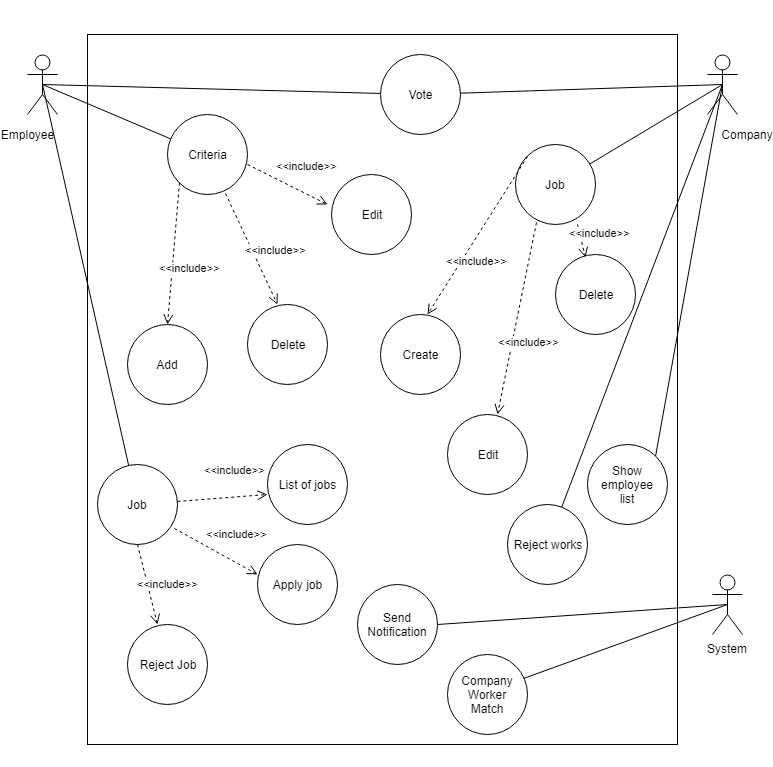

The diagram above was exported from draw.io. Its source (the exported page's mxGraphModel, read from the mxfile embedded in the PNG):
<mxGraphModel dx="1887" dy="1719" grid="1" gridSize="10" guides="1" tooltips="1" connect="1" arrows="1" fold="1" page="1" pageScale="1" pageWidth="827" pageHeight="1169" math="0" shadow="0">
  <root>
    <mxCell id="0" />
    <mxCell id="1" parent="0" />
    <mxCell id="Z_CQq5syD_XINP-u39Ob-95" value="" style="rounded=0;whiteSpace=wrap;html=1;" vertex="1" parent="1">
      <mxGeometry x="-10" y="-90" width="780" height="850" as="geometry" />
    </mxCell>
    <mxCell id="Z_CQq5syD_XINP-u39Ob-90" value="" style="rounded=0;whiteSpace=wrap;html=1;" vertex="1" parent="1">
      <mxGeometry x="80" y="20" width="590" height="710" as="geometry" />
    </mxCell>
    <mxCell id="Z_CQq5syD_XINP-u39Ob-1" value="" style="shape=umlActor;verticalLabelPosition=bottom;labelBackgroundColor=#ffffff;verticalAlign=top;html=1;outlineConnect=0;" vertex="1" parent="1">
      <mxGeometry x="20" y="40" width="30" height="60" as="geometry" />
    </mxCell>
    <mxCell id="Z_CQq5syD_XINP-u39Ob-12" value="" style="shape=umlActor;verticalLabelPosition=bottom;labelBackgroundColor=#ffffff;verticalAlign=top;html=1;outlineConnect=0;" vertex="1" parent="1">
      <mxGeometry x="700" y="40" width="30" height="60" as="geometry" />
    </mxCell>
    <mxCell id="Z_CQq5syD_XINP-u39Ob-42" value="System" style="shape=umlActor;verticalLabelPosition=bottom;labelBackgroundColor=#ffffff;verticalAlign=top;html=1;outlineConnect=0;" vertex="1" parent="1">
      <mxGeometry x="705" y="560" width="30" height="60" as="geometry" />
    </mxCell>
    <mxCell id="Z_CQq5syD_XINP-u39Ob-43" value="Criteria" style="ellipse;whiteSpace=wrap;html=1;aspect=fixed;" vertex="1" parent="1">
      <mxGeometry x="160" y="100" width="80" height="80" as="geometry" />
    </mxCell>
    <mxCell id="Z_CQq5syD_XINP-u39Ob-44" value="Edit" style="ellipse;whiteSpace=wrap;html=1;aspect=fixed;" vertex="1" parent="1">
      <mxGeometry x="324" y="160" width="80" height="80" as="geometry" />
    </mxCell>
    <mxCell id="Z_CQq5syD_XINP-u39Ob-47" value="&amp;lt;&amp;lt;include&amp;gt;&amp;gt;" style="html=1;verticalAlign=bottom;endArrow=open;dashed=1;endSize=8;exitX=1;exitY=0.625;exitDx=0;exitDy=0;exitPerimeter=0;" edge="1" parent="1" source="Z_CQq5syD_XINP-u39Ob-43">
      <mxGeometry x="0.3" y="18" relative="1" as="geometry">
        <mxPoint x="370" y="70" as="sourcePoint" />
        <mxPoint x="320" y="190" as="targetPoint" />
        <mxPoint as="offset" />
      </mxGeometry>
    </mxCell>
    <mxCell id="Z_CQq5syD_XINP-u39Ob-55" value="Add" style="ellipse;whiteSpace=wrap;html=1;aspect=fixed;" vertex="1" parent="1">
      <mxGeometry x="120" y="310" width="80" height="80" as="geometry" />
    </mxCell>
    <mxCell id="Z_CQq5syD_XINP-u39Ob-56" value="Delete" style="ellipse;whiteSpace=wrap;html=1;aspect=fixed;" vertex="1" parent="1">
      <mxGeometry x="240" y="290" width="80" height="80" as="geometry" />
    </mxCell>
    <mxCell id="Z_CQq5syD_XINP-u39Ob-57" value="&amp;lt;&amp;lt;include&amp;gt;&amp;gt;" style="html=1;verticalAlign=bottom;endArrow=open;dashed=1;endSize=8;exitX=0.725;exitY=0.983;exitDx=0;exitDy=0;exitPerimeter=0;entryX=0.375;entryY=0;entryDx=0;entryDy=0;entryPerimeter=0;" edge="1" parent="1" source="Z_CQq5syD_XINP-u39Ob-43" target="Z_CQq5syD_XINP-u39Ob-56">
      <mxGeometry x="0.3" y="18" relative="1" as="geometry">
        <mxPoint x="190" y="180" as="sourcePoint" />
        <mxPoint x="270" y="220" as="targetPoint" />
        <mxPoint as="offset" />
      </mxGeometry>
    </mxCell>
    <mxCell id="Z_CQq5syD_XINP-u39Ob-58" value="&amp;lt;&amp;lt;include&amp;gt;&amp;gt;" style="html=1;verticalAlign=bottom;endArrow=open;dashed=1;endSize=8;exitX=0;exitY=1;exitDx=0;exitDy=0;entryX=0.5;entryY=0;entryDx=0;entryDy=0;" edge="1" parent="1" source="Z_CQq5syD_XINP-u39Ob-43" target="Z_CQq5syD_XINP-u39Ob-55">
      <mxGeometry x="0.3" y="18" relative="1" as="geometry">
        <mxPoint x="500" y="130" as="sourcePoint" />
        <mxPoint x="580" y="170" as="targetPoint" />
        <mxPoint as="offset" />
      </mxGeometry>
    </mxCell>
    <mxCell id="Z_CQq5syD_XINP-u39Ob-62" value="Job" style="ellipse;whiteSpace=wrap;html=1;aspect=fixed;" vertex="1" parent="1">
      <mxGeometry x="90" y="450" width="80" height="80" as="geometry" />
    </mxCell>
    <mxCell id="Z_CQq5syD_XINP-u39Ob-63" value="&amp;lt;&amp;lt;include&amp;gt;&amp;gt;" style="html=1;verticalAlign=bottom;endArrow=open;dashed=1;endSize=8;" edge="1" parent="1" source="Z_CQq5syD_XINP-u39Ob-62">
      <mxGeometry x="0.3" y="18" relative="1" as="geometry">
        <mxPoint x="180" y="500" as="sourcePoint" />
        <mxPoint x="260" y="480" as="targetPoint" />
        <mxPoint as="offset" />
      </mxGeometry>
    </mxCell>
    <mxCell id="Z_CQq5syD_XINP-u39Ob-64" value="&amp;lt;&amp;lt;include&amp;gt;&amp;gt;" style="html=1;verticalAlign=bottom;endArrow=open;dashed=1;endSize=8;exitX=0.96;exitY=0.798;exitDx=0;exitDy=0;exitPerimeter=0;" edge="1" parent="1" source="Z_CQq5syD_XINP-u39Ob-62">
      <mxGeometry x="0.3" y="18" relative="1" as="geometry">
        <mxPoint x="210" y="530" as="sourcePoint" />
        <mxPoint x="250" y="560" as="targetPoint" />
        <Array as="points">
          <mxPoint x="250" y="560" />
        </Array>
        <mxPoint as="offset" />
      </mxGeometry>
    </mxCell>
    <mxCell id="Z_CQq5syD_XINP-u39Ob-65" value="&amp;lt;&amp;lt;include&amp;gt;&amp;gt;" style="html=1;verticalAlign=bottom;endArrow=open;dashed=1;endSize=8;exitX=0.5;exitY=1;exitDx=0;exitDy=0;" edge="1" parent="1" source="Z_CQq5syD_XINP-u39Ob-62">
      <mxGeometry x="0.3" y="18" relative="1" as="geometry">
        <mxPoint x="120" y="550" as="sourcePoint" />
        <mxPoint x="150" y="610" as="targetPoint" />
        <mxPoint as="offset" />
      </mxGeometry>
    </mxCell>
    <mxCell id="Z_CQq5syD_XINP-u39Ob-67" value="List of jobs" style="ellipse;whiteSpace=wrap;html=1;aspect=fixed;" vertex="1" parent="1">
      <mxGeometry x="260" y="430" width="80" height="80" as="geometry" />
    </mxCell>
    <mxCell id="Z_CQq5syD_XINP-u39Ob-68" value="Apply job" style="ellipse;whiteSpace=wrap;html=1;aspect=fixed;" vertex="1" parent="1">
      <mxGeometry x="250" y="530" width="80" height="80" as="geometry" />
    </mxCell>
    <mxCell id="Z_CQq5syD_XINP-u39Ob-69" value="Reject Job" style="ellipse;whiteSpace=wrap;html=1;aspect=fixed;" vertex="1" parent="1">
      <mxGeometry x="120" y="610" width="80" height="80" as="geometry" />
    </mxCell>
    <mxCell id="Z_CQq5syD_XINP-u39Ob-73" value="Job" style="ellipse;whiteSpace=wrap;html=1;aspect=fixed;" vertex="1" parent="1">
      <mxGeometry x="508" y="130" width="80" height="80" as="geometry" />
    </mxCell>
    <mxCell id="Z_CQq5syD_XINP-u39Ob-74" value="&amp;lt;&amp;lt;include&amp;gt;&amp;gt;" style="html=1;verticalAlign=bottom;endArrow=open;dashed=1;endSize=8;exitX=0.775;exitY=1;exitDx=0;exitDy=0;exitPerimeter=0;entryX=0.377;entryY=0.04;entryDx=0;entryDy=0;entryPerimeter=0;" edge="1" parent="1" source="Z_CQq5syD_XINP-u39Ob-73" target="Z_CQq5syD_XINP-u39Ob-79">
      <mxGeometry x="0.3" y="18" relative="1" as="geometry">
        <mxPoint x="580" y="270" as="sourcePoint" />
        <mxPoint x="600" y="290" as="targetPoint" />
        <mxPoint as="offset" />
      </mxGeometry>
    </mxCell>
    <mxCell id="Z_CQq5syD_XINP-u39Ob-75" value="&amp;lt;&amp;lt;include&amp;gt;&amp;gt;" style="html=1;verticalAlign=bottom;endArrow=open;dashed=1;endSize=8;exitX=0;exitY=0;exitDx=0;exitDy=0;" edge="1" parent="1" source="Z_CQq5syD_XINP-u39Ob-73">
      <mxGeometry x="0.3" y="18" relative="1" as="geometry">
        <mxPoint x="490" y="80" as="sourcePoint" />
        <mxPoint x="420" y="300" as="targetPoint" />
        <mxPoint as="offset" />
      </mxGeometry>
    </mxCell>
    <mxCell id="Z_CQq5syD_XINP-u39Ob-76" value="&amp;lt;&amp;lt;include&amp;gt;&amp;gt;" style="html=1;verticalAlign=bottom;endArrow=open;dashed=1;endSize=8;exitX=0.265;exitY=0.978;exitDx=0;exitDy=0;exitPerimeter=0;" edge="1" parent="1" source="Z_CQq5syD_XINP-u39Ob-73">
      <mxGeometry x="0.3" y="18" relative="1" as="geometry">
        <mxPoint x="530" y="340" as="sourcePoint" />
        <mxPoint x="490" y="400" as="targetPoint" />
        <mxPoint as="offset" />
      </mxGeometry>
    </mxCell>
    <mxCell id="Z_CQq5syD_XINP-u39Ob-77" value="Create" style="ellipse;whiteSpace=wrap;html=1;aspect=fixed;" vertex="1" parent="1">
      <mxGeometry x="373" y="300" width="80" height="80" as="geometry" />
    </mxCell>
    <mxCell id="Z_CQq5syD_XINP-u39Ob-78" value="Edit" style="ellipse;whiteSpace=wrap;html=1;aspect=fixed;" vertex="1" parent="1">
      <mxGeometry x="440" y="400" width="80" height="80" as="geometry" />
    </mxCell>
    <mxCell id="Z_CQq5syD_XINP-u39Ob-79" value="Delete" style="ellipse;whiteSpace=wrap;html=1;aspect=fixed;" vertex="1" parent="1">
      <mxGeometry x="548" y="240" width="80" height="80" as="geometry" />
    </mxCell>
    <mxCell id="Z_CQq5syD_XINP-u39Ob-84" value="Send Notification" style="ellipse;whiteSpace=wrap;html=1;aspect=fixed;" vertex="1" parent="1">
      <mxGeometry x="350" y="570" width="80" height="80" as="geometry" />
    </mxCell>
    <mxCell id="Z_CQq5syD_XINP-u39Ob-85" value="Company&lt;br&gt;Worker&lt;br&gt;Match&lt;br&gt;" style="ellipse;whiteSpace=wrap;html=1;aspect=fixed;" vertex="1" parent="1">
      <mxGeometry x="440" y="640" width="80" height="80" as="geometry" />
    </mxCell>
    <mxCell id="Z_CQq5syD_XINP-u39Ob-88" value="Vote" style="ellipse;whiteSpace=wrap;html=1;aspect=fixed;" vertex="1" parent="1">
      <mxGeometry x="373" y="40" width="80" height="80" as="geometry" />
    </mxCell>
    <mxCell id="Z_CQq5syD_XINP-u39Ob-96" value="Text" style="text;html=1;resizable=0;points=[];autosize=1;align=left;verticalAlign=top;spacingTop=-4;" vertex="1" parent="1">
      <mxGeometry x="177" y="-152" width="40" height="20" as="geometry" />
    </mxCell>
    <mxCell id="Z_CQq5syD_XINP-u39Ob-97" value="" style="endArrow=none;html=1;entryX=0.5;entryY=0.5;entryDx=0;entryDy=0;entryPerimeter=0;" edge="1" parent="1" source="Z_CQq5syD_XINP-u39Ob-43" target="Z_CQq5syD_XINP-u39Ob-1">
      <mxGeometry width="50" height="50" relative="1" as="geometry">
        <mxPoint x="40" y="110" as="sourcePoint" />
        <mxPoint x="90" y="60" as="targetPoint" />
      </mxGeometry>
    </mxCell>
    <mxCell id="Z_CQq5syD_XINP-u39Ob-99" value="" style="endArrow=none;html=1;exitX=0.5;exitY=0.5;exitDx=0;exitDy=0;exitPerimeter=0;" edge="1" parent="1" source="Z_CQq5syD_XINP-u39Ob-1" target="Z_CQq5syD_XINP-u39Ob-62">
      <mxGeometry width="50" height="50" relative="1" as="geometry">
        <mxPoint x="40" y="70" as="sourcePoint" />
        <mxPoint x="120" y="420" as="targetPoint" />
      </mxGeometry>
    </mxCell>
    <mxCell id="Z_CQq5syD_XINP-u39Ob-100" value="" style="endArrow=none;html=1;exitX=0.5;exitY=0.5;exitDx=0;exitDy=0;exitPerimeter=0;" edge="1" parent="1" source="Z_CQq5syD_XINP-u39Ob-1" target="Z_CQq5syD_XINP-u39Ob-88">
      <mxGeometry width="50" height="50" relative="1" as="geometry">
        <mxPoint x="100" y="80" as="sourcePoint" />
        <mxPoint x="150" y="30" as="targetPoint" />
      </mxGeometry>
    </mxCell>
    <mxCell id="Z_CQq5syD_XINP-u39Ob-101" value="" style="endArrow=none;html=1;entryX=0.5;entryY=0.5;entryDx=0;entryDy=0;entryPerimeter=0;exitX=1;exitY=0.5;exitDx=0;exitDy=0;" edge="1" parent="1" source="Z_CQq5syD_XINP-u39Ob-84" target="Z_CQq5syD_XINP-u39Ob-42">
      <mxGeometry width="50" height="50" relative="1" as="geometry">
        <mxPoint x="-10" y="830" as="sourcePoint" />
        <mxPoint x="40" y="780" as="targetPoint" />
      </mxGeometry>
    </mxCell>
    <mxCell id="Z_CQq5syD_XINP-u39Ob-102" value="" style="endArrow=none;html=1;exitX=0.947;exitY=0.3;exitDx=0;exitDy=0;exitPerimeter=0;entryX=0.5;entryY=0.5;entryDx=0;entryDy=0;entryPerimeter=0;" edge="1" parent="1" source="Z_CQq5syD_XINP-u39Ob-85" target="Z_CQq5syD_XINP-u39Ob-42">
      <mxGeometry width="50" height="50" relative="1" as="geometry">
        <mxPoint x="-10" y="830" as="sourcePoint" />
        <mxPoint x="720" y="500" as="targetPoint" />
      </mxGeometry>
    </mxCell>
    <mxCell id="Z_CQq5syD_XINP-u39Ob-103" value="" style="endArrow=none;html=1;" edge="1" parent="1" source="Z_CQq5syD_XINP-u39Ob-88">
      <mxGeometry width="50" height="50" relative="1" as="geometry">
        <mxPoint x="580" y="90" as="sourcePoint" />
        <mxPoint x="715" y="70" as="targetPoint" />
      </mxGeometry>
    </mxCell>
    <mxCell id="Z_CQq5syD_XINP-u39Ob-106" value="" style="endArrow=none;html=1;entryX=0.5;entryY=0.5;entryDx=0;entryDy=0;entryPerimeter=0;" edge="1" parent="1" source="Z_CQq5syD_XINP-u39Ob-73" target="Z_CQq5syD_XINP-u39Ob-12">
      <mxGeometry width="50" height="50" relative="1" as="geometry">
        <mxPoint x="610" y="150" as="sourcePoint" />
        <mxPoint x="660" y="100" as="targetPoint" />
      </mxGeometry>
    </mxCell>
    <mxCell id="Z_CQq5syD_XINP-u39Ob-107" value="" style="endArrow=none;html=1;exitX=1;exitY=0;exitDx=0;exitDy=0;" edge="1" parent="1" source="Z_CQq5syD_XINP-u39Ob-108">
      <mxGeometry width="50" height="50" relative="1" as="geometry">
        <mxPoint x="680" y="200" as="sourcePoint" />
        <mxPoint x="715" y="70" as="targetPoint" />
      </mxGeometry>
    </mxCell>
    <mxCell id="Z_CQq5syD_XINP-u39Ob-108" value="Show employee&lt;br&gt;list&lt;br&gt;" style="ellipse;whiteSpace=wrap;html=1;aspect=fixed;" vertex="1" parent="1">
      <mxGeometry x="580" y="430" width="80" height="80" as="geometry" />
    </mxCell>
    <mxCell id="Z_CQq5syD_XINP-u39Ob-109" value="" style="endArrow=none;html=1;entryX=0.5;entryY=0.5;entryDx=0;entryDy=0;entryPerimeter=0;" edge="1" parent="1" source="Z_CQq5syD_XINP-u39Ob-110" target="Z_CQq5syD_XINP-u39Ob-12">
      <mxGeometry width="50" height="50" relative="1" as="geometry">
        <mxPoint x="700" y="240" as="sourcePoint" />
        <mxPoint x="710" y="70" as="targetPoint" />
      </mxGeometry>
    </mxCell>
    <mxCell id="Z_CQq5syD_XINP-u39Ob-110" value="Reject works" style="ellipse;whiteSpace=wrap;html=1;aspect=fixed;" vertex="1" parent="1">
      <mxGeometry x="500" y="490" width="80" height="80" as="geometry" />
    </mxCell>
    <mxCell id="Z_CQq5syD_XINP-u39Ob-112" value="Company" style="text;html=1;strokeColor=none;fillColor=none;align=center;verticalAlign=middle;whiteSpace=wrap;rounded=0;" vertex="1" parent="1">
      <mxGeometry x="720" y="110" width="40" height="20" as="geometry" />
    </mxCell>
    <mxCell id="Z_CQq5syD_XINP-u39Ob-113" value="Employee" style="text;html=1;strokeColor=none;fillColor=none;align=center;verticalAlign=middle;whiteSpace=wrap;rounded=0;" vertex="1" parent="1">
      <mxGeometry y="110" width="40" height="20" as="geometry" />
    </mxCell>
  </root>
</mxGraphModel>